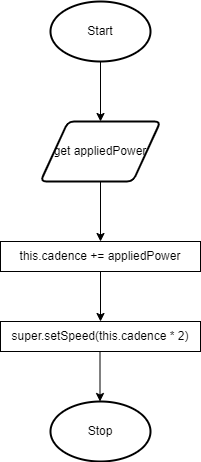

The diagram above was exported from draw.io. Its source (the exported page's mxGraphModel, read from the mxfile embedded in the PNG):
<mxGraphModel dx="1074" dy="741" grid="1" gridSize="10" guides="1" tooltips="1" connect="1" arrows="1" fold="1" page="1" pageScale="1" pageWidth="827" pageHeight="1169" math="0" shadow="0">
  <root>
    <mxCell id="0" />
    <mxCell id="1" parent="0" />
    <mxCell id="2" value="Start" style="strokeWidth=2;html=1;shape=mxgraph.flowchart.start_1;whiteSpace=wrap;" vertex="1" parent="1">
      <mxGeometry x="350" y="80" width="100" height="60" as="geometry" />
    </mxCell>
    <mxCell id="3" value="" style="endArrow=classic;html=1;exitX=0.5;exitY=1;exitDx=0;exitDy=0;exitPerimeter=0;" edge="1" parent="1" source="2">
      <mxGeometry width="50" height="50" relative="1" as="geometry">
        <mxPoint x="390" y="410" as="sourcePoint" />
        <mxPoint x="400" y="200" as="targetPoint" />
      </mxGeometry>
    </mxCell>
    <mxCell id="4" value="get appliedPower" style="shape=parallelogram;html=1;strokeWidth=2;perimeter=parallelogramPerimeter;whiteSpace=wrap;rounded=1;arcSize=12;size=0.23;" vertex="1" parent="1">
      <mxGeometry x="340" y="200" width="120" height="60" as="geometry" />
    </mxCell>
    <mxCell id="5" value="" style="endArrow=classic;html=1;exitX=0.5;exitY=1;exitDx=0;exitDy=0;" edge="1" parent="1" source="4">
      <mxGeometry width="50" height="50" relative="1" as="geometry">
        <mxPoint x="390" y="410" as="sourcePoint" />
        <mxPoint x="400" y="320" as="targetPoint" />
      </mxGeometry>
    </mxCell>
    <mxCell id="6" value="this.cadence += appliedPower" style="rounded=0;whiteSpace=wrap;html=1;" vertex="1" parent="1">
      <mxGeometry x="300" y="320" width="200" height="30" as="geometry" />
    </mxCell>
    <mxCell id="7" value="" style="endArrow=classic;html=1;exitX=0.5;exitY=1;exitDx=0;exitDy=0;" edge="1" parent="1" source="6">
      <mxGeometry width="50" height="50" relative="1" as="geometry">
        <mxPoint x="390" y="410" as="sourcePoint" />
        <mxPoint x="400" y="400" as="targetPoint" />
      </mxGeometry>
    </mxCell>
    <mxCell id="9" value="super.setSpeed(this.cadence * 2)" style="rounded=0;whiteSpace=wrap;html=1;" vertex="1" parent="1">
      <mxGeometry x="300" y="400" width="200" height="30" as="geometry" />
    </mxCell>
    <mxCell id="10" value="" style="endArrow=classic;html=1;exitX=0.5;exitY=1;exitDx=0;exitDy=0;" edge="1" parent="1">
      <mxGeometry width="50" height="50" relative="1" as="geometry">
        <mxPoint x="399.5" y="430" as="sourcePoint" />
        <mxPoint x="399.5" y="480" as="targetPoint" />
      </mxGeometry>
    </mxCell>
    <mxCell id="11" value="Stop" style="strokeWidth=2;html=1;shape=mxgraph.flowchart.start_1;whiteSpace=wrap;" vertex="1" parent="1">
      <mxGeometry x="350" y="480" width="100" height="60" as="geometry" />
    </mxCell>
  </root>
</mxGraphModel>